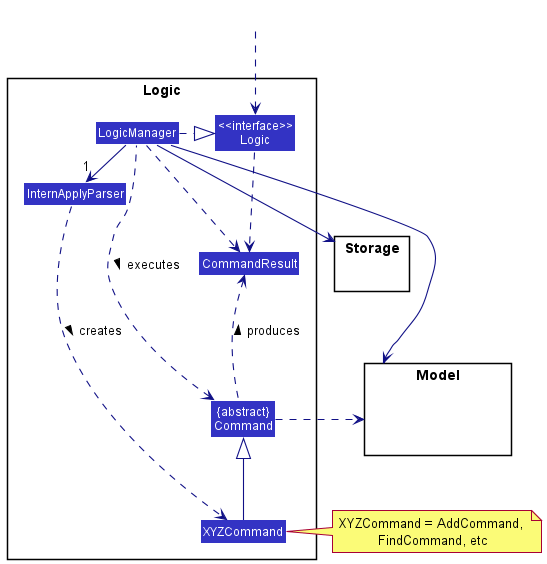

The diagram above was rendered by PlantUML. Its source (embedded in the PNG):
@startuml
!include style.puml
skinparam arrowThickness 1.1
skinparam arrowColor LOGIC_COLOR_T4
skinparam classBackgroundColor LOGIC_COLOR

package Logic {

Class InternApplyParser
Class XYZCommand
Class CommandResult
Class "{abstract}\nCommand" as Command


Class "<<interface>>\nLogic" as Logic
Class LogicManager
}

package Model{
Class HiddenModel #FFFFFF
}

package Storage{
}

Class HiddenOutside #FFFFFF
HiddenOutside ..> Logic

LogicManager .right.|> Logic
LogicManager -right->"1" InternApplyParser
InternApplyParser ..> XYZCommand : creates >

XYZCommand -up-|> Command
LogicManager .left.> Command : executes >

LogicManager --> Model
LogicManager --> Storage
Storage --[hidden] Model
Command .[hidden]up.> Storage
Command .right.> Model
note right of XYZCommand: XYZCommand = AddCommand, \nFindCommand, etc

Logic ..> CommandResult
LogicManager .down.> CommandResult
Command .up.> CommandResult : produces >
@enduml